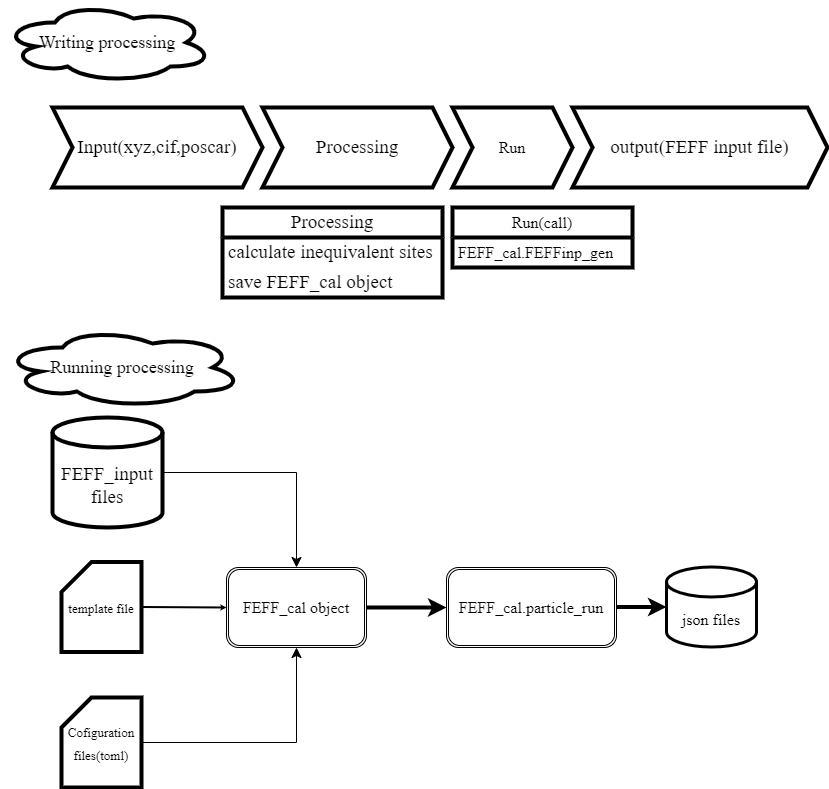

The diagram above was exported from draw.io. Its source (the exported page's mxGraphModel, read from the mxfile embedded in the PNG):
<mxGraphModel dx="1746" dy="707" grid="1" gridSize="10" guides="1" tooltips="1" connect="1" arrows="1" fold="1" page="1" pageScale="1" pageWidth="850" pageHeight="1100" math="0" shadow="0">
  <root>
    <mxCell id="0" />
    <mxCell id="1" parent="0" />
    <mxCell id="4" value="Writing processing" style="ellipse;shape=cloud;whiteSpace=wrap;html=1;strokeWidth=4;fontFamily=Times New Roman;fontSize=18;fillColor=none;" vertex="1" parent="1">
      <mxGeometry x="-9" y="115" width="210" height="80" as="geometry" />
    </mxCell>
    <mxCell id="10" value="&lt;font style=&quot;font-size: 19px;&quot;&gt;Input(xyz,cif,poscar)&lt;/font&gt;" style="shape=step;perimeter=stepPerimeter;whiteSpace=wrap;html=1;fixedSize=1;labelBorderColor=none;strokeWidth=4;fontFamily=Times New Roman;fontSize=17;fillColor=none;" vertex="1" parent="1">
      <mxGeometry x="41" y="220" width="210" height="80" as="geometry" />
    </mxCell>
    <mxCell id="11" value="Processing" style="shape=step;perimeter=stepPerimeter;whiteSpace=wrap;html=1;fixedSize=1;labelBorderColor=none;strokeWidth=4;fontFamily=Times New Roman;fontSize=19;fillColor=none;" vertex="1" parent="1">
      <mxGeometry x="251" y="220" width="190" height="80" as="geometry" />
    </mxCell>
    <mxCell id="12" value="output(FEFF input file)" style="shape=step;perimeter=stepPerimeter;whiteSpace=wrap;html=1;fixedSize=1;labelBorderColor=none;strokeWidth=4;fontFamily=Times New Roman;fontSize=19;fillColor=none;" vertex="1" parent="1">
      <mxGeometry x="561" y="220" width="255" height="80" as="geometry" />
    </mxCell>
    <mxCell id="13" value="Running processing" style="ellipse;shape=cloud;whiteSpace=wrap;html=1;strokeWidth=4;fontFamily=Times New Roman;fontSize=18;fillColor=none;" vertex="1" parent="1">
      <mxGeometry x="-9" y="440" width="240" height="80" as="geometry" />
    </mxCell>
    <mxCell id="17" value="Processing" style="swimlane;fontStyle=0;childLayout=stackLayout;horizontal=1;startSize=30;horizontalStack=0;resizeParent=1;resizeParentMax=0;resizeLast=0;collapsible=1;marginBottom=0;whiteSpace=wrap;html=1;labelBorderColor=none;strokeWidth=4;fontFamily=Times New Roman;fontSize=19;fillColor=none;" vertex="1" parent="1">
      <mxGeometry x="211" y="320" width="220" height="90" as="geometry" />
    </mxCell>
    <mxCell id="18" value="calculate inequivalent sites" style="text;strokeColor=none;fillColor=none;align=left;verticalAlign=middle;spacingLeft=4;spacingRight=4;overflow=hidden;points=[[0,0.5],[1,0.5]];portConstraint=eastwest;rotatable=0;whiteSpace=wrap;html=1;labelBorderColor=none;strokeWidth=4;fontFamily=Times New Roman;fontSize=19;" vertex="1" parent="17">
      <mxGeometry y="30" width="220" height="30" as="geometry" />
    </mxCell>
    <mxCell id="19" value="save FEFF_cal object" style="text;strokeColor=none;fillColor=none;align=left;verticalAlign=middle;spacingLeft=4;spacingRight=4;overflow=hidden;points=[[0,0.5],[1,0.5]];portConstraint=eastwest;rotatable=0;whiteSpace=wrap;html=1;labelBorderColor=none;strokeWidth=4;fontFamily=Times New Roman;fontSize=19;" vertex="1" parent="17">
      <mxGeometry y="60" width="220" height="30" as="geometry" />
    </mxCell>
    <mxCell id="21" value="FEFF_input files" style="shape=cylinder3;whiteSpace=wrap;html=1;boundedLbl=1;backgroundOutline=1;size=15;labelBorderColor=none;strokeWidth=4;fontFamily=Times New Roman;fontSize=19;fillColor=none;" vertex="1" parent="1">
      <mxGeometry x="41" y="530" width="110" height="110" as="geometry" />
    </mxCell>
    <mxCell id="26" value="&lt;font style=&quot;font-size: 13px;&quot;&gt;Cofiguration files(toml)&lt;/font&gt;" style="shape=card;whiteSpace=wrap;html=1;labelBorderColor=none;strokeWidth=4;fontFamily=Times New Roman;fontSize=19;fillColor=none;" vertex="1" parent="1">
      <mxGeometry x="50" y="810" width="80" height="90" as="geometry" />
    </mxCell>
    <mxCell id="29" value="&lt;font style=&quot;font-size: 16px;&quot;&gt;FEFF_cal object&lt;/font&gt;" style="shape=ext;double=1;rounded=1;whiteSpace=wrap;html=1;shadow=0;labelBorderColor=none;sketch=0;strokeWidth=1;fontFamily=Times New Roman;fontSize=13;fillColor=none;" vertex="1" parent="1">
      <mxGeometry x="215" y="680" width="140" height="80" as="geometry" />
    </mxCell>
    <mxCell id="32" value="" style="edgeStyle=elbowEdgeStyle;elbow=vertical;endArrow=classic;html=1;curved=0;rounded=0;endSize=8;startSize=8;fontFamily=Times New Roman;fontSize=16;entryX=0.5;entryY=0;entryDx=0;entryDy=0;exitX=1;exitY=0.5;exitDx=0;exitDy=0;exitPerimeter=0;" edge="1" parent="1" source="21" target="29">
      <mxGeometry width="50" height="50" relative="1" as="geometry">
        <mxPoint x="175" y="720" as="sourcePoint" />
        <mxPoint x="225" y="670" as="targetPoint" />
        <Array as="points">
          <mxPoint x="220" y="585" />
          <mxPoint x="205" y="720" />
        </Array>
      </mxGeometry>
    </mxCell>
    <mxCell id="33" value="" style="edgeStyle=elbowEdgeStyle;elbow=vertical;endArrow=classic;html=1;curved=0;rounded=0;endSize=8;startSize=8;fontFamily=Times New Roman;fontSize=16;exitX=1;exitY=0.5;exitDx=0;exitDy=0;exitPerimeter=0;entryX=0.5;entryY=1;entryDx=0;entryDy=0;" edge="1" parent="1" source="26" target="29">
      <mxGeometry width="50" height="50" relative="1" as="geometry">
        <mxPoint x="115" y="680" as="sourcePoint" />
        <mxPoint x="165" y="630" as="targetPoint" />
        <Array as="points">
          <mxPoint x="220" y="855" />
        </Array>
      </mxGeometry>
    </mxCell>
    <mxCell id="34" value="Run" style="shape=step;perimeter=stepPerimeter;whiteSpace=wrap;html=1;fixedSize=1;shadow=0;labelBorderColor=none;sketch=0;strokeWidth=4;fontFamily=Times New Roman;fontSize=16;fillColor=none;" vertex="1" parent="1">
      <mxGeometry x="441" y="220" width="120" height="80" as="geometry" />
    </mxCell>
    <mxCell id="35" value="Run(call)" style="swimlane;fontStyle=0;childLayout=stackLayout;horizontal=1;startSize=30;horizontalStack=0;resizeParent=1;resizeParentMax=0;resizeLast=0;collapsible=1;marginBottom=0;whiteSpace=wrap;html=1;shadow=0;labelBorderColor=none;sketch=0;strokeWidth=4;fontFamily=Times New Roman;fontSize=16;fillColor=none;" vertex="1" parent="1">
      <mxGeometry x="441" y="320" width="180" height="60" as="geometry" />
    </mxCell>
    <mxCell id="36" value="FEFF_cal.FEFFinp_gen" style="text;strokeColor=none;fillColor=none;align=left;verticalAlign=middle;spacingLeft=4;spacingRight=4;overflow=hidden;points=[[0,0.5],[1,0.5]];portConstraint=eastwest;rotatable=0;whiteSpace=wrap;html=1;shadow=0;labelBorderColor=none;sketch=0;strokeWidth=4;fontFamily=Times New Roman;fontSize=16;" vertex="1" parent="35">
      <mxGeometry y="30" width="180" height="30" as="geometry" />
    </mxCell>
    <mxCell id="40" value="FEFF_cal.particle_run" style="shape=ext;double=1;rounded=1;whiteSpace=wrap;html=1;shadow=0;labelBorderColor=none;sketch=0;strokeWidth=1;fontFamily=Times New Roman;fontSize=16;fillColor=none;" vertex="1" parent="1">
      <mxGeometry x="435" y="680" width="170" height="80" as="geometry" />
    </mxCell>
    <mxCell id="41" value="" style="endArrow=classic;html=1;fontFamily=Times New Roman;fontSize=16;exitX=1;exitY=0.5;exitDx=0;exitDy=0;entryX=0;entryY=0.5;entryDx=0;entryDy=0;strokeWidth=4;" edge="1" parent="1" source="29" target="40">
      <mxGeometry width="50" height="50" relative="1" as="geometry">
        <mxPoint x="425" y="630" as="sourcePoint" />
        <mxPoint x="475" y="580" as="targetPoint" />
      </mxGeometry>
    </mxCell>
    <mxCell id="42" value="" style="endArrow=classic;html=1;fontFamily=Times New Roman;fontSize=16;exitX=1;exitY=0.5;exitDx=0;exitDy=0;entryX=0;entryY=0.5;entryDx=0;entryDy=0;strokeWidth=4;" edge="1" parent="1" target="43">
      <mxGeometry width="50" height="50" relative="1" as="geometry">
        <mxPoint x="605" y="719.5" as="sourcePoint" />
        <mxPoint x="685" y="719.5" as="targetPoint" />
      </mxGeometry>
    </mxCell>
    <mxCell id="43" value="json files" style="shape=cylinder3;whiteSpace=wrap;html=1;boundedLbl=1;backgroundOutline=1;size=15;shadow=0;labelBorderColor=none;sketch=0;strokeWidth=3;fontFamily=Times New Roman;fontSize=16;fillColor=none;" vertex="1" parent="1">
      <mxGeometry x="655" y="679.5" width="90" height="80" as="geometry" />
    </mxCell>
    <mxCell id="44" value="&lt;font style=&quot;font-size: 13px;&quot;&gt;template file&lt;/font&gt;" style="shape=card;whiteSpace=wrap;html=1;labelBorderColor=none;strokeWidth=4;fontFamily=Times New Roman;fontSize=19;fillColor=none;" vertex="1" parent="1">
      <mxGeometry x="50" y="674.5" width="80" height="90" as="geometry" />
    </mxCell>
    <mxCell id="46" value="" style="endArrow=classic;html=1;strokeWidth=2;fontFamily=Times New Roman;fontSize=16;startSize=3;endSize=0;exitX=1;exitY=0.5;exitDx=0;exitDy=0;exitPerimeter=0;entryX=0;entryY=0.5;entryDx=0;entryDy=0;" edge="1" parent="1" source="44" target="29">
      <mxGeometry width="50" height="50" relative="1" as="geometry">
        <mxPoint x="151" y="744.5" as="sourcePoint" />
        <mxPoint x="201" y="694.5" as="targetPoint" />
      </mxGeometry>
    </mxCell>
  </root>
</mxGraphModel>